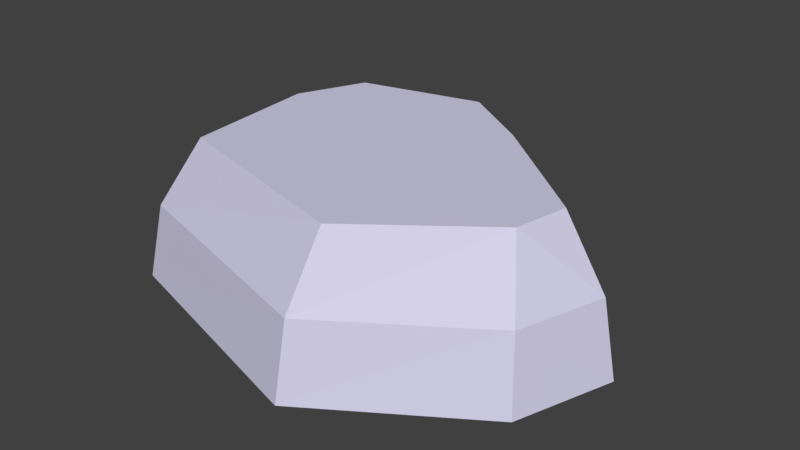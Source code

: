 # Source: Barrior-stone02.blend  (saved by Blender 2.79.0; exported with 4.5.12 LTS)
import bpy
from mathutils import Matrix  # noqa: F401  (used for matrix-valued properties, if any)

bpy.ops.wm.read_factory_settings(use_empty=True)
scene = bpy.context.scene
scene.name = 'Scene'

# ---- collections
col_collection_1 = bpy.data.collections.new('Collection 1'); scene.collection.children.link(col_collection_1)

# ---- materials (node trees are filled in below, after node groups)
mat_grey00 = bpy.data.materials.new('Grey00')
mat_grey00.alpha_threshold = 0.0
mat_grey00.use_transparent_shadow = False
mat_grey00.diffuse_color = (0.6584, 0.6376, 0.8148, 1.0)
mat_grey00.roughness = 0.5

# ---- material node trees

# ---- world
world_world = bpy.data.worlds.new('World'); scene.world = world_world
world_world.color = (0.05088, 0.05088, 0.05088)
world_world.use_sun_shadow = False
world_world.sun_shadow_jitter_overblur = 0.0
world_world.cycles.sampling_method = 'MANUAL'

# ---- meshes
me_sphere_000 = bpy.data.meshes.new('Sphere.000')
me_sphere_000.from_pydata([(-1.071, 0.8004, 0.5293), (-1.309, 1.038, -0.0008317), (-1.393, 1.122, -0.5946), (-1.309, 0.2645, 0.5293), (-1.62, 0.3932, -0.0008318), (-1.729, 0.4384, -0.5946), (-1.216, -0.8325, 0.5293), (-1.454, -1.07, -0.0008319), (-1.538, -1.154, -0.5946), (0.398, -1.271, 0.5293), (0.382, -1.607, -0.0008319), (0.3764, -1.725, -0.5946), (1.35, -0.5461, 0.5293), (1.554, -0.8134, -0.0008319), (1.626, -0.9073, -0.5946), (1.435, -0.1205, 0.5293), (1.772, -0.1205, -0.0008318), (1.89, -0.1205, -0.5946), (0.5008, 0.6476, 0.5293), (0.8116, 0.7764, -0.0008318), (0.9207, 0.8216, -0.5946), (-0.09294, 1.038, 0.5293), (0.03578, 1.349, -0.0008317), (0.08097, 1.458, -0.5946), (-0.4009, 0.1407, 0.5293)], [], [(22, 1, 0, 21), (0, 3, 24), (1, 4, 3, 0), (2, 5, 4, 1), (4, 5, 8, 7), (24, 3, 6), (6, 9, 24), (7, 10, 9, 6), (9, 12, 24), (8, 11, 10, 7), (10, 13, 12, 9), (11, 14, 13, 10), (12, 15, 24), (12, 13, 16, 15), (15, 18, 24), (13, 14, 17, 16), (17, 20, 19, 16), (16, 19, 18, 15), (19, 20, 23, 22), (24, 18, 21), (1, 22, 23, 2), (0, 24, 21), (18, 19, 22, 21), (3, 4, 7, 6)])
me_sphere_000.materials.append(mat_grey00)
me_sphere_000.use_remesh_preserve_volume = False
me_sphere_000.use_remesh_preserve_attributes = False
me_sphere_000.use_mirror_vertex_groups = False
me_sphere_000.update()

# ---- objects
ob_barrior_stone02 = bpy.data.objects.new('Barrior-stone02', me_sphere_000)

# ---- transforms, parenting, visibility, modifiers, constraints
ob_barrior_stone02.location = (0.0, 0.0, 0.0)
ob_barrior_stone02.scale = (6.153, 6.153, 6.153)
ob_barrior_stone02.lineart.crease_threshold = 0.0

# ---- collection membership
col_collection_1.objects.link(ob_barrior_stone02)

# ---- scene / render settings (as saved in the file)
scene.frame_start = 1; scene.frame_end = 250; scene.frame_set(1)
scene.render.engine = 'BLENDER_EEVEE_NEXT'
scene.render.resolution_percentage = 50
scene.render.dither_intensity = 0.0
scene.cycles.use_denoising = False
scene.cycles.samples = 128
scene.cycles.sampling_pattern = 'TABULATED_SOBOL'
scene.cycles.use_adaptive_sampling = False
scene.cycles.use_light_tree = False
scene.cycles.blur_glossy = 0.0
scene.cycles.sample_clamp_indirect = 0.0
scene.view_settings.view_transform = 'Standard'
bpy.context.view_layer.update()

# ---- added for rendering (the .blend has no active camera and no usable light): camera, sun
cam_auto = bpy.data.cameras.new('AutoCamera')
cam_auto.lens = 50.0
cam_auto.sensor_width = 36.0
cam_auto.clip_end = 1000.0
ob_auto_camera = bpy.data.objects.new('AutoCamera', cam_auto)
scene.collection.objects.link(ob_auto_camera)
ob_auto_camera.location = (28.6671, -34.6278, 22.3367)
ob_auto_camera.rotation_euler = (1.09748, -7.21219e-08, 0.694738)
scene.camera = ob_auto_camera
light_auto_sun = bpy.data.lights.new('AutoSun', 'SUN')
light_auto_sun.energy = 3.0
light_auto_sun.angle = 0.0523599
ob_auto_sun = bpy.data.objects.new('AutoSun', light_auto_sun)
scene.collection.objects.link(ob_auto_sun)
ob_auto_sun.rotation_euler = (0.872665, 0.174533, 0.523599)
bpy.context.view_layer.update()
